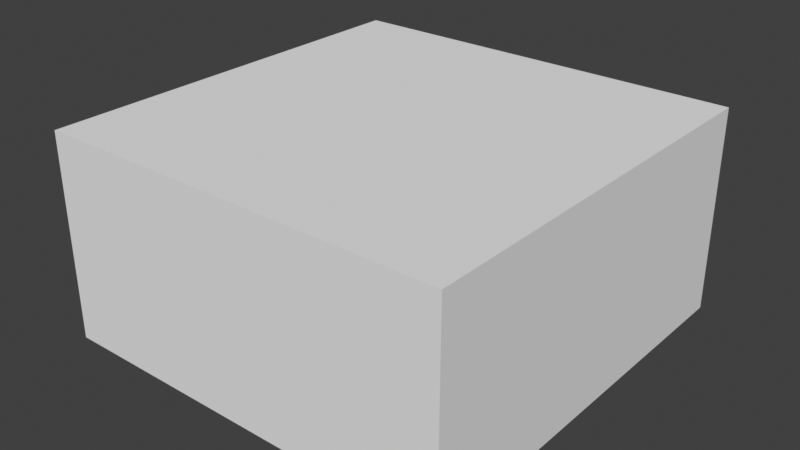 # Source: GN_Normalize_Height.blend  (saved by Blender 5.4.6; exported with 4.5.12 LTS)
import bpy
from mathutils import Matrix  # noqa: F401  (used for matrix-valued properties, if any)

bpy.ops.wm.read_factory_settings(use_empty=True)
scene = bpy.context.scene
scene.name = 'Scene'

# ---- node groups
ng_convert_to_local_space = bpy.data.node_groups.new('Convert to Local Space', 'GeometryNodeTree')
_s = ng_convert_to_local_space.interface.new_socket(name='Geometry', in_out='OUTPUT', socket_type='NodeSocketGeometry')
_s = ng_convert_to_local_space.interface.new_socket(name='Geometry', in_out='INPUT', socket_type='NodeSocketGeometry')
_s.description = 'Result of joining generated geometries from each iteration'
_N = ng_convert_to_local_space.nodes; _L = ng_convert_to_local_space.links
n0 = _N.new('GeometryNodeSetPosition'); n0.name = 'Set Position.002'; n0.location = (400, 60)
n1 = _N.new('FunctionNodeInvertMatrix'); n1.name = 'Invert Matrix'; n1.location = (0, -20)
n2 = _N.new('FunctionNodeTransformPoint'); n2.name = 'Transform Point.001'; n2.location = (220, 0)
n3 = _N.new('GeometryNodeInputPosition'); n3.name = 'Position.002'; n3.location = (0, 60)
n4 = _N.new('GeometryNodeSelfObject'); n4.name = 'Self Object.001'; n4.location = (-400, -60)
n5 = _N.new('GeometryNodeObjectInfo'); n5.name = 'Object Info.001'; n5.location = (-200, -20)
n6 = _N.new('NodeGroupOutput'); n6.name = 'Group Output'; n6.location = (600, 0)
n7 = _N.new('NodeGroupInput'); n7.name = 'Group Input'; n7.location = (-600, 0)
_L.new(n3.outputs[0], n2.inputs[0])
_L.new(n1.outputs[0], n2.inputs[1])
_L.new(n2.outputs[0], n0.inputs[2])
_L.new(n4.outputs[0], n5.inputs[0])
_L.new(n5.outputs[0], n1.inputs[0])
_L.new(n7.outputs[0], n0.inputs[0])
_L.new(n0.outputs[0], n6.inputs[0])
n6.is_active_output = True
ng_convert_to_global_space = bpy.data.node_groups.new('Convert to Global Space', 'GeometryNodeTree')
_s = ng_convert_to_global_space.interface.new_socket(name='Geometry', in_out='OUTPUT', socket_type='NodeSocketGeometry')
_s = ng_convert_to_global_space.interface.new_socket(name='Geometry', in_out='INPUT', socket_type='NodeSocketGeometry')
_N = ng_convert_to_global_space.nodes; _L = ng_convert_to_global_space.links
n0 = _N.new('GeometryNodeSetPosition'); n0.name = 'Set Position.001'; n0.location = (320, 60)
n1 = _N.new('FunctionNodeTransformPoint'); n1.name = 'Transform Point'; n1.location = (120, -20)
n2 = _N.new('GeometryNodeSelfObject'); n2.name = 'Self Object'; n2.location = (-340, -60)
n3 = _N.new('GeometryNodeObjectInfo'); n3.name = 'Object Info'; n3.location = (-140, -20)
n4 = _N.new('GeometryNodeInputPosition'); n4.name = 'Position.001'; n4.location = (-140, 60)
n5 = _N.new('NodeGroupOutput'); n5.name = 'Group Output'; n5.location = (520, 0)
n6 = _N.new('NodeGroupInput'); n6.name = 'Group Input'; n6.location = (-540, 0)
_L.new(n2.outputs[0], n3.inputs[0])
_L.new(n4.outputs[0], n1.inputs[0])
_L.new(n3.outputs[0], n1.inputs[1])
_L.new(n1.outputs[0], n0.inputs[2])
_L.new(n6.outputs[0], n0.inputs[0])
_L.new(n0.outputs[0], n5.inputs[0])
n5.is_active_output = True
ng_normalize_height = bpy.data.node_groups.new('Normalize Height', 'GeometryNodeTree')
_s = ng_normalize_height.interface.new_socket(name='Geometry', in_out='OUTPUT', socket_type='NodeSocketGeometry')
_s = ng_normalize_height.interface.new_socket(name='Geometry', in_out='INPUT', socket_type='NodeSocketGeometry')
_s = ng_normalize_height.interface.new_socket(name='Min Height', in_out='INPUT', socket_type='NodeSocketFloat')
_s.subtype = 'DISTANCE'
_s.min_value = -1e+04
_s.max_value = 1e+04
_s = ng_normalize_height.interface.new_socket(name='Max Height', in_out='INPUT', socket_type='NodeSocketFloat')
_s.subtype = 'DISTANCE'
_s.default_value = 1.0
_s.min_value = -1e+04
_s.max_value = 1e+04
_s = ng_normalize_height.interface.new_socket(name='Contrast', in_out='INPUT', socket_type='NodeSocketFloat')
_s.subtype = 'FACTOR'
_s.min_value = 0.0
_s.max_value = 1.0
_s = ng_normalize_height.interface.new_socket(name='Factor', in_out='INPUT', socket_type='NodeSocketFloat')
_s.default_value = 1.0
_s.min_value = 0.0
_s.max_value = 1.0
ng_normalize_height.is_modifier = True
_N = ng_normalize_height.nodes; _L = ng_normalize_height.links
n0 = _N.new('NodeGroupInput'); n0.name = 'Group Input'; n0.location = (-580, 500)
n1 = _N.new('NodeGroupOutput'); n1.name = 'Group Output'; n1.location = (3120, 140)
n2 = _N.new('GeometryNodeInputPosition'); n2.name = 'Position'; n2.location = (520, 300)
n3 = _N.new('GeometryNodeInputMeshIsland'); n3.name = 'Mesh Island'; n3.location = (80, 20)
n4 = _N.new('GeometryNodeSplitToInstances'); n4.name = 'Split to Instances'; n4.location = (320, 140)
n5 = _N.new('GeometryNodeForeachGeometryElementInput'); n5.name = 'For Each Geometry Element Input'; n5.location = (520, 140)
n6 = _N.new('GeometryNodeForeachGeometryElementOutput'); n6.name = 'For Each Geometry Element Output'; n6.location = (2680, 140)
n6.domain = 'INSTANCE'
n7 = _N.new('GeometryNodeSetPosition'); n7.name = 'Set Position'; n7.location = (2480, 80)
n8 = _N.new('GeometryNodeAttributeStatistic'); n8.name = 'Attribute Statistic'; n8.location = (940, 40)
n9 = _N.new('ShaderNodeSeparateXYZ'); n9.name = 'Separate XYZ'; n9.location = (720, 300)
n10 = _N.new('ShaderNodeMapRange'); n10.name = 'Map Range'; n10.location = (1160, 40)
n11 = _N.new('ShaderNodeCombineXYZ'); n11.name = 'Combine XYZ'; n11.location = (1880, 300)
n12 = _N.new('GeometryNodeRealizeInstances'); n12.name = 'Realize Instances'; n12.location = (720, 140)
n13 = _N.new('NodeReroute'); n13.name = 'Reroute.002'; n13.location = (-120, -420)
n13.width = 11
n13.socket_idname = 'NodeSocketFloatDistance'
n14 = _N.new('NodeReroute'); n14.name = 'Reroute.003'; n14.location = (1580, -420)
n14.width = 11
n14.socket_idname = 'NodeSocketFloatDistance'
n15 = _N.new('FunctionNodeCompare'); n15.name = 'Compare'; n15.location = (720, -200)
n15.inputs[1].default_value = 0.01
n16 = _N.new('ShaderNodeMix'); n16.name = 'Mix'; n16.location = (2140, 300)
n16.data_type = 'VECTOR'
n17 = _N.new('ShaderNodeFloatCurve'); n17.name = 'Float Curve'; n17.location = (1380, 40)
_c = n17.mapping.curves[0]
while len(_c.points) > 2: _c.points.remove(_c.points[-1])
_c.points[0].location = (0.0, 0.0); _c.points[0].handle_type = 'AUTO'
_c.points[1].location = (0.5, 0.4); _c.points[1].handle_type = 'AUTO'
_p = _c.points.new(1.0, 1.0); _p.handle_type = 'AUTO'
n17.mapping.update()
n18 = _N.new('ShaderNodeMapRange'); n18.name = 'Map Range.001'; n18.location = (1700, 40)
n19 = _N.new('NodeReroute'); n19.name = 'Reroute.004'; n19.location = (2280, -240)
n19.width = 11
n19.socket_idname = 'NodeSocketBool'
n20 = _N.new('GeometryNodeGroup'); n20.name = 'Group'; n20.location = (2900, 140)
n20.node_tree = ng_convert_to_local_space
n21 = _N.new('GeometryNodeGroup'); n21.name = 'Group.001'; n21.location = (80, 140)
n21.node_tree = ng_convert_to_global_space
n5.pair_with_output(n6)
_L.new(n4.outputs[0], n5.inputs[0])
_L.new(n7.outputs[0], n6.inputs[1])
_L.new(n12.outputs[0], n7.inputs[0])
_L.new(n2.outputs[0], n9.inputs[0])
_L.new(n9.outputs[2], n8.inputs[2])
_L.new(n9.outputs[2], n10.inputs[0])
_L.new(n8.outputs[3], n10.inputs[1])
_L.new(n8.outputs[4], n10.inputs[2])
_L.new(n18.outputs[0], n11.inputs[2])
_L.new(n9.outputs[0], n11.inputs[0])
_L.new(n9.outputs[1], n11.inputs[1])
_L.new(n5.outputs[1], n12.inputs[0])
_L.new(n12.outputs[0], n8.inputs[0])
_L.new(n0.outputs[2], n13.inputs[0])
_L.new(n13.outputs[0], n14.inputs[0])
_L.new(n3.outputs[0], n4.inputs[2])
_L.new(n0.outputs[4], n15.inputs[0])
_L.new(n15.outputs[0], n8.inputs[1])
_L.new(n2.outputs[0], n16.inputs[4])
_L.new(n11.outputs[0], n16.inputs[5])
_L.new(n16.outputs[1], n7.inputs[2])
_L.new(n0.outputs[4], n16.inputs[0])
_L.new(n17.outputs[0], n18.inputs[0])
_L.new(n0.outputs[1], n18.inputs[3])
_L.new(n14.outputs[0], n18.inputs[4])
_L.new(n10.outputs[0], n17.inputs[1])
_L.new(n0.outputs[3], n17.inputs[0])
_L.new(n19.outputs[0], n7.inputs[1])
_L.new(n15.outputs[0], n19.inputs[0])
_L.new(n6.outputs[2], n20.inputs[0])
_L.new(n20.outputs[0], n1.inputs[0])
_L.new(n0.outputs[0], n21.inputs[0])
_L.new(n21.outputs[0], n4.inputs[0])
n1.is_active_output = True
ng_geometry_nodes = bpy.data.node_groups.new('Geometry Nodes', 'GeometryNodeTree')
_s = ng_geometry_nodes.interface.new_socket(name='Geometry', in_out='OUTPUT', socket_type='NodeSocketGeometry')
_s = ng_geometry_nodes.interface.new_socket(name='Geometry', in_out='INPUT', socket_type='NodeSocketGeometry')
ng_geometry_nodes.is_modifier = True
_N = ng_geometry_nodes.nodes; _L = ng_geometry_nodes.links
n0 = _N.new('NodeGroupInput'); n0.name = 'Group Input'; n0.location = (-340, 0)
n1 = _N.new('NodeGroupOutput'); n1.name = 'Group Output'; n1.location = (381, 0)
n2 = _N.new('GeometryNodeGroup'); n2.name = 'Normalize Height'; n2.location = (20, 0)
n2.node_tree = ng_normalize_height
n2.inputs[1].default_value = 0.0
n2.inputs[2].default_value = 1.0
n2.inputs[3].default_value = 0.0
n2.inputs[4].default_value = 1.0
n3 = _N.new('GeometryNodeGroup'); n3.name = 'Convert_to_Global_Space'; n3.location = (-160, 0)
n3.node_tree = ng_convert_to_global_space
n4 = _N.new('GeometryNodeGroup'); n4.name = 'Convert to Local Space'; n4.location = (200, 0)
n4.node_tree = ng_convert_to_local_space
_L.new(n4.outputs[0], n1.inputs[0])
_L.new(n0.outputs[0], n3.inputs[0])
_L.new(n3.outputs[0], n2.inputs[0])
_L.new(n2.outputs[0], n4.inputs[0])
n1.is_active_output = True

# ---- world
world_world = bpy.data.worlds.new('World'); scene.world = world_world
world_world.use_nodes = True; world_world.node_tree.nodes.clear()
_N = world_world.node_tree.nodes; _L = world_world.node_tree.links
n0 = _N.new('ShaderNodeOutputWorld'); n0.name = 'World Output'; n0.location = (300, 300)
n1 = _N.new('ShaderNodeBackground'); n1.name = 'Background'; n1.location = (10, 300)
n1.inputs[0].default_value = (0.05088, 0.05088, 0.05088, 1.0)
_L.new(n1.outputs[0], n0.inputs[0])
n0.is_active_output = True
world_world.color = (0.05088, 0.05088, 0.05088)
world_world.use_sun_shadow = False
world_world.sun_shadow_jitter_overblur = 0.0

# ---- meshes
me_cube = bpy.data.meshes.new('Cube')
me_cube.from_pydata([(-1.0, -1.0, -1.0), (-1.0, -1.0, 1.0), (-1.0, 1.0, -1.0), (-1.0, 1.0, 1.0), (1.0, -1.0, -1.0), (1.0, -1.0, 1.0), (1.0, 1.0, -1.0), (1.0, 1.0, 1.0)], [], [(0, 1, 3, 2), (2, 3, 7, 6), (6, 7, 5, 4), (4, 5, 1, 0), (2, 6, 4, 0), (7, 3, 1, 5)])
_uv = me_cube.uv_layers.new(name='UVMap')
_uv.uv.foreach_set('vector', [0.375, 0.0, 0.625, 0.0, 0.625, 0.25, 0.375, 0.25, 0.375, 0.25, 0.625, 0.25, 0.625, 0.5, 0.375, 0.5, 0.375, 0.5, 0.625, 0.5, 0.625, 0.75, 0.375, 0.75, 0.375, 0.75, 0.625, 0.75, 0.625, 1.0, 0.375, 1.0, 0.125, 0.5, 0.375, 0.5, 0.375, 0.75, 0.125, 0.75, 0.625, 0.5, 0.875, 0.5, 0.875, 0.75, 0.625, 0.75])
me_cube.update()

# ---- objects
ob_cube = bpy.data.objects.new('Cube', me_cube)

# ---- transforms, parenting, visibility, modifiers, constraints
ob_cube.location = (0.0, 0.0, 0.0)
_m = ob_cube.modifiers.new('GeometryNodes', 'NODES')
_m.node_group = ng_geometry_nodes

# ---- collection membership
scene.collection.objects.link(ob_cube)

# ---- scene / render settings (as saved in the file)
scene.frame_start = 1; scene.frame_end = 250; scene.frame_set(1)
scene.render.engine = 'CYCLES'
scene.render.bake_bias = 0.0
scene.render.bake_samples = 0
scene.render.use_persistent_data = True
scene.render.compositor_device = 'GPU'
scene.render.compositor_denoise_device = 'GPU'
scene.cycles.sample_clamp_indirect = 100.0
scene.cycles.rolling_shutter_type = 'TOP'
scene.cycles.rolling_shutter_duration = 0.75
scene.eevee.use_taa_reprojection = False
scene.eevee.fast_gi_thickness_far = 0.0
scene.eevee.ray_tracing_options.trace_max_roughness = 0.0
scene.view_settings.view_transform = 'Standard'
bpy.context.view_layer.update()

# ---- added for rendering (the .blend has no active camera and no usable light): camera, sun
cam_auto = bpy.data.cameras.new('AutoCamera')
cam_auto.lens = 50.0
cam_auto.sensor_width = 36.0
cam_auto.clip_end = 1000.0
ob_auto_camera = bpy.data.objects.new('AutoCamera', cam_auto)
scene.collection.objects.link(ob_auto_camera)
ob_auto_camera.location = (2.77567, -3.33081, 2.72054)
ob_auto_camera.rotation_euler = (1.09748, -7.21219e-08, 0.694738)
scene.camera = ob_auto_camera
light_auto_sun = bpy.data.lights.new('AutoSun', 'SUN')
light_auto_sun.energy = 3.0
light_auto_sun.angle = 0.0523599
ob_auto_sun = bpy.data.objects.new('AutoSun', light_auto_sun)
scene.collection.objects.link(ob_auto_sun)
ob_auto_sun.rotation_euler = (0.872665, 0.174533, 0.523599)
bpy.context.view_layer.update()
